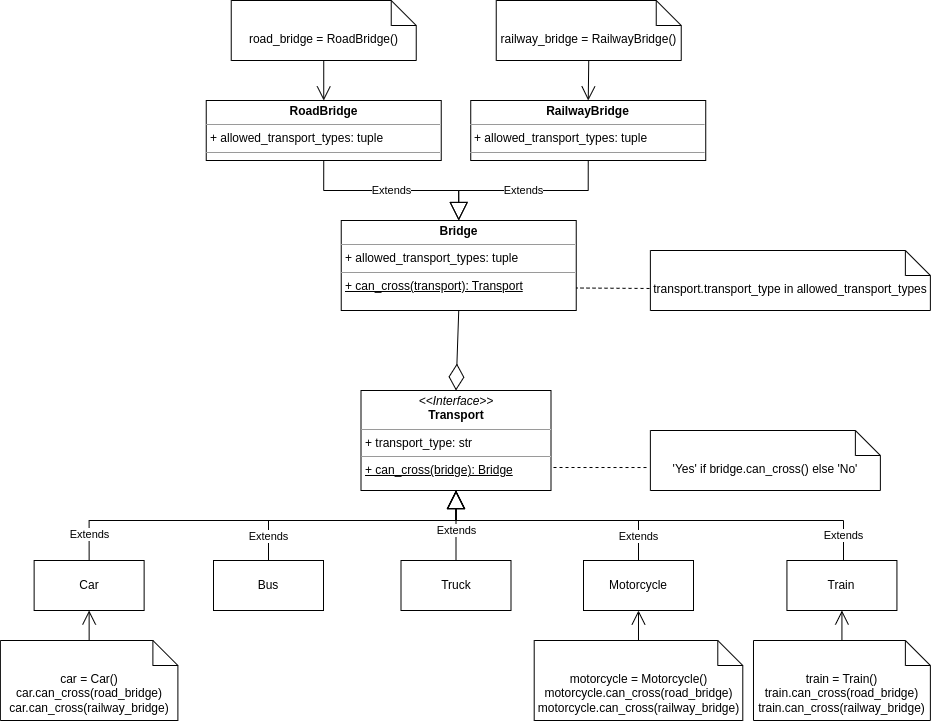

The diagram above was exported from draw.io. Its source (the exported page's mxGraphModel, read from the mxfile embedded in the PNG):
<mxGraphModel dx="1434" dy="747" grid="1" gridSize="10" guides="1" tooltips="1" connect="1" arrows="1" fold="1" page="1" pageScale="1" pageWidth="1169" pageHeight="827" math="0" shadow="0">
  <root>
    <mxCell id="WIyWlLk6GJQsqaUBKTNV-0" />
    <mxCell id="WIyWlLk6GJQsqaUBKTNV-1" parent="WIyWlLk6GJQsqaUBKTNV-0" />
    <mxCell id="LPZR8G6YMn8zqc0ujf_s-0" value="&lt;p style=&quot;margin:0px;margin-top:4px;text-align:center;&quot;&gt;&lt;i&gt;&amp;lt;&amp;lt;Interface&amp;gt;&amp;gt;&lt;/i&gt;&lt;br&gt;&lt;b&gt;Transport&lt;/b&gt;&lt;/p&gt;&lt;hr size=&quot;1&quot;&gt;&lt;p style=&quot;margin:0px;margin-left:4px;&quot;&gt;+ transport_type: str&lt;br&gt;&lt;/p&gt;&lt;hr size=&quot;1&quot;&gt;&lt;p style=&quot;margin:0px;margin-left:4px;&quot;&gt;&lt;u&gt;+ can_cross(bridge): Bridge&lt;/u&gt;&lt;br&gt;&lt;/p&gt;" style="verticalAlign=top;align=left;overflow=fill;fontSize=12;fontFamily=Helvetica;html=1;whiteSpace=wrap;" parent="WIyWlLk6GJQsqaUBKTNV-1" vertex="1">
      <mxGeometry x="447.5" y="430" width="190" height="100" as="geometry" />
    </mxCell>
    <mxCell id="LPZR8G6YMn8zqc0ujf_s-1" value="Car" style="html=1;whiteSpace=wrap;" parent="WIyWlLk6GJQsqaUBKTNV-1" vertex="1">
      <mxGeometry x="120.63" y="600" width="110" height="50" as="geometry" />
    </mxCell>
    <mxCell id="LPZR8G6YMn8zqc0ujf_s-2" value="Bus" style="html=1;whiteSpace=wrap;" parent="WIyWlLk6GJQsqaUBKTNV-1" vertex="1">
      <mxGeometry x="300" y="600" width="110" height="50" as="geometry" />
    </mxCell>
    <mxCell id="LPZR8G6YMn8zqc0ujf_s-3" value="Truck" style="html=1;whiteSpace=wrap;" parent="WIyWlLk6GJQsqaUBKTNV-1" vertex="1">
      <mxGeometry x="487.5" y="600" width="110" height="50" as="geometry" />
    </mxCell>
    <mxCell id="LPZR8G6YMn8zqc0ujf_s-4" value="Motorcycle" style="html=1;whiteSpace=wrap;" parent="WIyWlLk6GJQsqaUBKTNV-1" vertex="1">
      <mxGeometry x="670" y="600" width="110" height="50" as="geometry" />
    </mxCell>
    <mxCell id="LPZR8G6YMn8zqc0ujf_s-5" value="Train" style="html=1;whiteSpace=wrap;" parent="WIyWlLk6GJQsqaUBKTNV-1" vertex="1">
      <mxGeometry x="873.43" y="600" width="110" height="50" as="geometry" />
    </mxCell>
    <mxCell id="LPZR8G6YMn8zqc0ujf_s-6" value="Extends" style="endArrow=block;endSize=16;endFill=0;html=1;rounded=0;exitX=0.5;exitY=0;exitDx=0;exitDy=0;edgeStyle=orthogonalEdgeStyle;entryX=0.5;entryY=1;entryDx=0;entryDy=0;" parent="WIyWlLk6GJQsqaUBKTNV-1" source="LPZR8G6YMn8zqc0ujf_s-1" target="LPZR8G6YMn8zqc0ujf_s-0" edge="1">
      <mxGeometry x="-0.8793" width="160" relative="1" as="geometry">
        <mxPoint x="477.5" y="660" as="sourcePoint" />
        <mxPoint x="557.5" y="560" as="targetPoint" />
        <mxPoint as="offset" />
        <Array as="points">
          <mxPoint x="176" y="560" />
          <mxPoint x="543" y="560" />
        </Array>
      </mxGeometry>
    </mxCell>
    <mxCell id="LPZR8G6YMn8zqc0ujf_s-7" value="Extends" style="endArrow=block;endSize=16;endFill=0;html=1;rounded=0;edgeStyle=orthogonalEdgeStyle;exitX=0.5;exitY=0;exitDx=0;exitDy=0;entryX=0.5;entryY=1;entryDx=0;entryDy=0;" parent="WIyWlLk6GJQsqaUBKTNV-1" source="LPZR8G6YMn8zqc0ujf_s-2" target="LPZR8G6YMn8zqc0ujf_s-0" edge="1">
      <mxGeometry x="-0.811" width="160" relative="1" as="geometry">
        <mxPoint x="477.5" y="660" as="sourcePoint" />
        <mxPoint x="637.5" y="660" as="targetPoint" />
        <mxPoint as="offset" />
        <Array as="points">
          <mxPoint x="355" y="560" />
          <mxPoint x="543" y="560" />
        </Array>
      </mxGeometry>
    </mxCell>
    <mxCell id="LPZR8G6YMn8zqc0ujf_s-8" value="Extends" style="endArrow=block;endSize=16;endFill=0;html=1;rounded=0;exitX=0.5;exitY=0;exitDx=0;exitDy=0;entryX=0.5;entryY=1;entryDx=0;entryDy=0;edgeStyle=orthogonalEdgeStyle;" parent="WIyWlLk6GJQsqaUBKTNV-1" source="LPZR8G6YMn8zqc0ujf_s-3" target="LPZR8G6YMn8zqc0ujf_s-0" edge="1">
      <mxGeometry x="-0.1429" width="160" relative="1" as="geometry">
        <mxPoint x="477.5" y="660" as="sourcePoint" />
        <mxPoint x="637.5" y="660" as="targetPoint" />
        <mxPoint as="offset" />
        <Array as="points">
          <mxPoint x="543" y="560" />
          <mxPoint x="543" y="560" />
        </Array>
      </mxGeometry>
    </mxCell>
    <mxCell id="LPZR8G6YMn8zqc0ujf_s-9" value="Extends" style="endArrow=block;endSize=16;endFill=0;html=1;rounded=0;edgeStyle=orthogonalEdgeStyle;exitX=0.5;exitY=0;exitDx=0;exitDy=0;entryX=0.5;entryY=1;entryDx=0;entryDy=0;" parent="WIyWlLk6GJQsqaUBKTNV-1" source="LPZR8G6YMn8zqc0ujf_s-4" target="LPZR8G6YMn8zqc0ujf_s-0" edge="1">
      <mxGeometry x="-0.808" width="160" relative="1" as="geometry">
        <mxPoint x="477.5" y="660" as="sourcePoint" />
        <mxPoint x="637.5" y="660" as="targetPoint" />
        <mxPoint as="offset" />
        <Array as="points">
          <mxPoint x="725" y="560" />
          <mxPoint x="543" y="560" />
        </Array>
      </mxGeometry>
    </mxCell>
    <mxCell id="LPZR8G6YMn8zqc0ujf_s-10" value="Extends" style="endArrow=block;endSize=16;endFill=0;html=1;rounded=0;edgeStyle=orthogonalEdgeStyle;exitX=0.5;exitY=0;exitDx=0;exitDy=0;entryX=0.5;entryY=1;entryDx=0;entryDy=0;" parent="WIyWlLk6GJQsqaUBKTNV-1" source="LPZR8G6YMn8zqc0ujf_s-5" target="LPZR8G6YMn8zqc0ujf_s-0" edge="1">
      <mxGeometry x="-0.8806" width="160" relative="1" as="geometry">
        <mxPoint x="477.5" y="660" as="sourcePoint" />
        <mxPoint x="637.5" y="660" as="targetPoint" />
        <mxPoint as="offset" />
        <Array as="points">
          <mxPoint x="930" y="600" />
          <mxPoint x="930" y="560" />
          <mxPoint x="543" y="560" />
        </Array>
      </mxGeometry>
    </mxCell>
    <mxCell id="LPZR8G6YMn8zqc0ujf_s-11" value="&lt;p style=&quot;margin:0px;margin-top:4px;text-align:center;&quot;&gt;&lt;b&gt;Bridge&lt;/b&gt;&lt;/p&gt;&lt;hr size=&quot;1&quot;&gt;&lt;p style=&quot;margin:0px;margin-left:4px;&quot;&gt;+ allowed_transport_types: tuple&lt;/p&gt;&lt;hr size=&quot;1&quot;&gt;&lt;p style=&quot;margin:0px;margin-left:4px;&quot;&gt;&lt;u&gt;+ can_cross(transport): Transport&lt;/u&gt;&lt;/p&gt;" style="verticalAlign=top;align=left;overflow=fill;fontSize=12;fontFamily=Helvetica;html=1;whiteSpace=wrap;" parent="WIyWlLk6GJQsqaUBKTNV-1" vertex="1">
      <mxGeometry x="427.74" y="260" width="235" height="90" as="geometry" />
    </mxCell>
    <mxCell id="LPZR8G6YMn8zqc0ujf_s-13" value="&lt;p style=&quot;margin:0px;margin-top:4px;text-align:center;&quot;&gt;&lt;b&gt;RoadBridge&lt;/b&gt;&lt;/p&gt;&lt;hr size=&quot;1&quot;&gt;&lt;p style=&quot;margin:0px;margin-left:4px;&quot;&gt;+ allowed_transport_types: tuple&lt;/p&gt;&lt;hr size=&quot;1&quot;&gt;&lt;p style=&quot;margin:0px;margin-left:4px;&quot;&gt;&lt;br&gt;&lt;/p&gt;" style="verticalAlign=top;align=left;overflow=fill;fontSize=12;fontFamily=Helvetica;html=1;whiteSpace=wrap;" parent="WIyWlLk6GJQsqaUBKTNV-1" vertex="1">
      <mxGeometry x="292.74" y="140" width="235" height="60" as="geometry" />
    </mxCell>
    <mxCell id="LPZR8G6YMn8zqc0ujf_s-14" value="&lt;p style=&quot;margin:0px;margin-top:4px;text-align:center;&quot;&gt;&lt;b&gt;RailwayBridge&lt;/b&gt;&lt;/p&gt;&lt;hr size=&quot;1&quot;&gt;&lt;p style=&quot;margin:0px;margin-left:4px;&quot;&gt;+ allowed_transport_types: tuple&lt;/p&gt;&lt;hr size=&quot;1&quot;&gt;&lt;p style=&quot;margin:0px;margin-left:4px;&quot;&gt;&lt;br&gt;&lt;/p&gt;" style="verticalAlign=top;align=left;overflow=fill;fontSize=12;fontFamily=Helvetica;html=1;whiteSpace=wrap;" parent="WIyWlLk6GJQsqaUBKTNV-1" vertex="1">
      <mxGeometry x="557.24" y="140" width="235" height="60" as="geometry" />
    </mxCell>
    <mxCell id="LPZR8G6YMn8zqc0ujf_s-15" value="Extends" style="endArrow=block;endSize=16;endFill=0;html=1;rounded=0;exitX=0.5;exitY=1;exitDx=0;exitDy=0;edgeStyle=orthogonalEdgeStyle;entryX=0.5;entryY=0;entryDx=0;entryDy=0;" parent="WIyWlLk6GJQsqaUBKTNV-1" source="LPZR8G6YMn8zqc0ujf_s-14" target="LPZR8G6YMn8zqc0ujf_s-11" edge="1">
      <mxGeometry width="160" relative="1" as="geometry">
        <mxPoint x="537.74" y="420" as="sourcePoint" />
        <mxPoint x="697.74" y="420" as="targetPoint" />
      </mxGeometry>
    </mxCell>
    <mxCell id="LPZR8G6YMn8zqc0ujf_s-16" value="Extends" style="endArrow=block;endSize=16;endFill=0;html=1;rounded=0;edgeStyle=orthogonalEdgeStyle;exitX=0.5;exitY=1;exitDx=0;exitDy=0;entryX=0.5;entryY=0;entryDx=0;entryDy=0;" parent="WIyWlLk6GJQsqaUBKTNV-1" source="LPZR8G6YMn8zqc0ujf_s-13" target="LPZR8G6YMn8zqc0ujf_s-11" edge="1">
      <mxGeometry width="160" relative="1" as="geometry">
        <mxPoint x="537.74" y="420" as="sourcePoint" />
        <mxPoint x="697.74" y="420" as="targetPoint" />
      </mxGeometry>
    </mxCell>
    <mxCell id="LPZR8G6YMn8zqc0ujf_s-17" value="&lt;span style=&quot;border-color: var(--border-color);&quot;&gt;&lt;span style=&quot;border-color: var(--border-color);&quot;&gt;road_bridge =&amp;nbsp;&lt;/span&gt;RoadBridge()&lt;br&gt;&lt;br&gt;&lt;/span&gt;" style="shape=note2;boundedLbl=1;whiteSpace=wrap;html=1;size=25;verticalAlign=top;align=center;" parent="WIyWlLk6GJQsqaUBKTNV-1" vertex="1">
      <mxGeometry x="317.74" y="40" width="185" height="60" as="geometry" />
    </mxCell>
    <mxCell id="LPZR8G6YMn8zqc0ujf_s-18" value="&lt;span style=&quot;border-color: var(--border-color);&quot;&gt;&lt;span style=&quot;border-color: var(--border-color);&quot;&gt;railway_bridge =&amp;nbsp;&lt;/span&gt;&lt;span style=&quot;border-color: var(--border-color);&quot;&gt;RailwayBridge&lt;/span&gt;()&lt;br&gt;&lt;br&gt;&lt;/span&gt;" style="shape=note2;boundedLbl=1;whiteSpace=wrap;html=1;size=25;verticalAlign=top;align=center;" parent="WIyWlLk6GJQsqaUBKTNV-1" vertex="1">
      <mxGeometry x="582.74" y="40" width="185" height="60" as="geometry" />
    </mxCell>
    <mxCell id="LPZR8G6YMn8zqc0ujf_s-19" value="" style="endArrow=open;endFill=1;endSize=12;html=1;rounded=0;exitX=0.5;exitY=1;exitDx=0;exitDy=0;exitPerimeter=0;entryX=0.5;entryY=0;entryDx=0;entryDy=0;" parent="WIyWlLk6GJQsqaUBKTNV-1" source="LPZR8G6YMn8zqc0ujf_s-18" target="LPZR8G6YMn8zqc0ujf_s-14" edge="1">
      <mxGeometry width="160" relative="1" as="geometry">
        <mxPoint x="537.74" y="270" as="sourcePoint" />
        <mxPoint x="697.74" y="270" as="targetPoint" />
      </mxGeometry>
    </mxCell>
    <mxCell id="LPZR8G6YMn8zqc0ujf_s-20" value="" style="endArrow=open;endFill=1;endSize=12;html=1;rounded=0;exitX=0.5;exitY=1;exitDx=0;exitDy=0;exitPerimeter=0;" parent="WIyWlLk6GJQsqaUBKTNV-1" source="LPZR8G6YMn8zqc0ujf_s-17" target="LPZR8G6YMn8zqc0ujf_s-13" edge="1">
      <mxGeometry width="160" relative="1" as="geometry">
        <mxPoint x="537.74" y="270" as="sourcePoint" />
        <mxPoint x="697.74" y="270" as="targetPoint" />
      </mxGeometry>
    </mxCell>
    <mxCell id="LPZR8G6YMn8zqc0ujf_s-21" value="car = Car()&lt;br&gt;car.can_cross(road_bridge)&lt;br&gt;car.can_cross(railway_bridge)" style="shape=note2;boundedLbl=1;whiteSpace=wrap;html=1;size=25;verticalAlign=top;align=center;" parent="WIyWlLk6GJQsqaUBKTNV-1" vertex="1">
      <mxGeometry x="86.88" y="680" width="177.51" height="80" as="geometry" />
    </mxCell>
    <mxCell id="LPZR8G6YMn8zqc0ujf_s-22" value="train = Train()&lt;br&gt;train.can_cross(road_bridge)&lt;br style=&quot;border-color: var(--border-color);&quot;&gt;train.can_cross(railway_bridge)" style="shape=note2;boundedLbl=1;whiteSpace=wrap;html=1;size=25;verticalAlign=top;align=center;" parent="WIyWlLk6GJQsqaUBKTNV-1" vertex="1">
      <mxGeometry x="839.99" y="680" width="176.88" height="80" as="geometry" />
    </mxCell>
    <mxCell id="LPZR8G6YMn8zqc0ujf_s-23" value="motorcycle&amp;nbsp;= Motorcycle()&lt;br&gt;motorcycle.can_cross(road_bridge)&lt;br style=&quot;border-color: var(--border-color);&quot;&gt;motorcycle.can_cross(railway_bridge)" style="shape=note2;boundedLbl=1;whiteSpace=wrap;html=1;size=25;verticalAlign=top;align=center;" parent="WIyWlLk6GJQsqaUBKTNV-1" vertex="1">
      <mxGeometry x="620.7" y="680" width="208.59" height="80" as="geometry" />
    </mxCell>
    <mxCell id="LPZR8G6YMn8zqc0ujf_s-24" value="" style="endArrow=open;endFill=1;endSize=12;html=1;rounded=0;exitX=0.5;exitY=0;exitDx=0;exitDy=0;exitPerimeter=0;entryX=0.5;entryY=1;entryDx=0;entryDy=0;" parent="WIyWlLk6GJQsqaUBKTNV-1" source="LPZR8G6YMn8zqc0ujf_s-21" target="LPZR8G6YMn8zqc0ujf_s-1" edge="1">
      <mxGeometry width="160" relative="1" as="geometry">
        <mxPoint x="540" y="450" as="sourcePoint" />
        <mxPoint x="700" y="450" as="targetPoint" />
      </mxGeometry>
    </mxCell>
    <mxCell id="LPZR8G6YMn8zqc0ujf_s-25" value="" style="endArrow=open;endFill=1;endSize=12;html=1;rounded=0;exitX=0.5;exitY=0;exitDx=0;exitDy=0;exitPerimeter=0;entryX=0.5;entryY=1;entryDx=0;entryDy=0;" parent="WIyWlLk6GJQsqaUBKTNV-1" source="LPZR8G6YMn8zqc0ujf_s-22" target="LPZR8G6YMn8zqc0ujf_s-5" edge="1">
      <mxGeometry width="160" relative="1" as="geometry">
        <mxPoint x="540" y="450" as="sourcePoint" />
        <mxPoint x="700" y="450" as="targetPoint" />
      </mxGeometry>
    </mxCell>
    <mxCell id="LPZR8G6YMn8zqc0ujf_s-26" value="" style="endArrow=open;endFill=1;endSize=12;html=1;rounded=0;exitX=0.5;exitY=0;exitDx=0;exitDy=0;exitPerimeter=0;entryX=0.5;entryY=1;entryDx=0;entryDy=0;" parent="WIyWlLk6GJQsqaUBKTNV-1" source="LPZR8G6YMn8zqc0ujf_s-23" target="LPZR8G6YMn8zqc0ujf_s-4" edge="1">
      <mxGeometry width="160" relative="1" as="geometry">
        <mxPoint x="540" y="450" as="sourcePoint" />
        <mxPoint x="700" y="450" as="targetPoint" />
      </mxGeometry>
    </mxCell>
    <mxCell id="TcmOCaKR95kKaD-Lp1XR-1" value="'Yes' if bridge.can_cross() else 'No'" style="shape=note2;boundedLbl=1;whiteSpace=wrap;html=1;size=25;verticalAlign=top;align=center;" parent="WIyWlLk6GJQsqaUBKTNV-1" vertex="1">
      <mxGeometry x="736.87" y="470" width="230" height="60" as="geometry" />
    </mxCell>
    <mxCell id="TcmOCaKR95kKaD-Lp1XR-3" value="" style="endArrow=none;dashed=1;html=1;rounded=0;entryX=-0.004;entryY=0.617;entryDx=0;entryDy=0;entryPerimeter=0;" parent="WIyWlLk6GJQsqaUBKTNV-1" target="TcmOCaKR95kKaD-Lp1XR-1" edge="1">
      <mxGeometry width="50" height="50" relative="1" as="geometry">
        <mxPoint x="640" y="507" as="sourcePoint" />
        <mxPoint x="740" y="505" as="targetPoint" />
      </mxGeometry>
    </mxCell>
    <mxCell id="TcmOCaKR95kKaD-Lp1XR-6" value="transport.transport_type in allowed_transport_types" style="shape=note2;boundedLbl=1;whiteSpace=wrap;html=1;size=25;verticalAlign=top;align=center;" parent="WIyWlLk6GJQsqaUBKTNV-1" vertex="1">
      <mxGeometry x="736.87" y="290" width="280" height="60" as="geometry" />
    </mxCell>
    <mxCell id="TcmOCaKR95kKaD-Lp1XR-7" value="" style="endArrow=none;dashed=1;html=1;rounded=0;entryX=1;entryY=0.75;entryDx=0;entryDy=0;exitX=-0.003;exitY=0.633;exitDx=0;exitDy=0;exitPerimeter=0;" parent="WIyWlLk6GJQsqaUBKTNV-1" source="TcmOCaKR95kKaD-Lp1XR-6" target="LPZR8G6YMn8zqc0ujf_s-11" edge="1">
      <mxGeometry width="50" height="50" relative="1" as="geometry">
        <mxPoint x="730" y="328" as="sourcePoint" />
        <mxPoint x="610" y="360" as="targetPoint" />
      </mxGeometry>
    </mxCell>
    <mxCell id="4FNxmNNSS36B3Sc1PKT_-0" value="" style="endArrow=diamondThin;endFill=0;endSize=24;html=1;rounded=0;entryX=0.5;entryY=0;entryDx=0;entryDy=0;exitX=0.5;exitY=1;exitDx=0;exitDy=0;" edge="1" parent="WIyWlLk6GJQsqaUBKTNV-1" source="LPZR8G6YMn8zqc0ujf_s-11" target="LPZR8G6YMn8zqc0ujf_s-0">
      <mxGeometry width="160" relative="1" as="geometry">
        <mxPoint x="650" y="400" as="sourcePoint" />
        <mxPoint x="810" y="400" as="targetPoint" />
      </mxGeometry>
    </mxCell>
  </root>
</mxGraphModel>